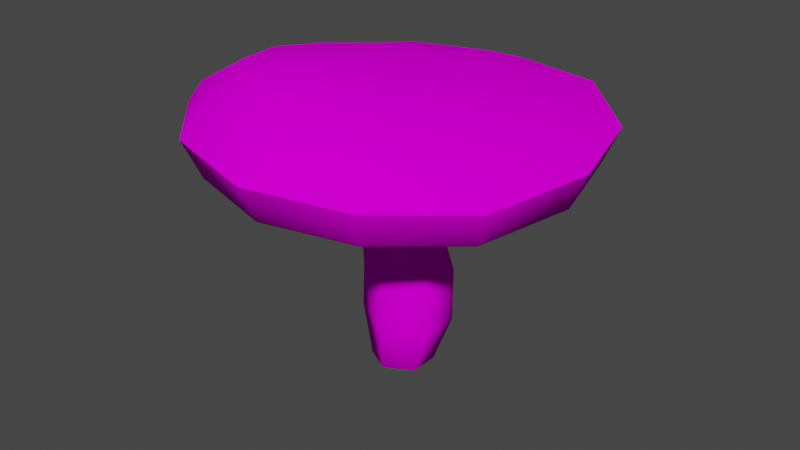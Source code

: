 # Source: prop-mushroom.blend  (saved by Blender 3.6.11; exported with 4.5.12 LTS)
import bpy
from mathutils import Matrix  # noqa: F401  (used for matrix-valued properties, if any)

bpy.ops.wm.read_factory_settings(use_empty=True)
scene = bpy.context.scene
scene.name = 'Scene'

# ---- collections
col_collection = bpy.data.collections.new('Collection'); scene.collection.children.link(col_collection)

# ---- images (referenced by path relative to the original .blend; pixels are not part of the script)
import os
ASSET_DIR = os.environ.get("B2B_ASSET_DIR", "")  # directory of the original .blend (textures are referenced by path, not embedded)
HERE = os.path.dirname(os.path.abspath(__file__))  # packed textures are extracted next to this script under _unpacked/

def load_image(name, relpath, width, height, colorspace="sRGB"):
    """Load a texture the original file referenced (path relative to the .blend, or extracted next to this script)."""
    p = next((c for c in (os.path.join(HERE, relpath), os.path.join(ASSET_DIR, relpath)) if relpath and os.path.exists(c)), "")
    if p:
        img = bpy.data.images.load(p, check_existing=True)
        img.name = name
    else:  # same state as the original file: an image datablock whose file is absent (Cycles renders it pink)
        img = bpy.data.images.new(name, width, height)
        img.source = "FILE"
        img.filepath = "//" + (relpath or name)
    img.colorspace_settings.name = colorspace
    return img
img_prop_mushroom_diffuse = load_image('prop-mushroom-diffuse', 'prop-mushroom-diffuse.png', 1024, 1024, 'sRGB')

# ---- materials (node trees are filled in below, after node groups)
mat_mushroom = bpy.data.materials.new('mushroom')
mat_mushroom.alpha_threshold = 0.0
mat_mushroom.roughness = 0.5
mat_mushroom.line_color = (0.0, 0.0, 0.0, 1.0)

# ---- material node trees
mat_mushroom.use_nodes = True; mat_mushroom.node_tree.nodes.clear()
_N = mat_mushroom.node_tree.nodes; _L = mat_mushroom.node_tree.links
n0 = _N.new('ShaderNodeOutputMaterial'); n0.name = 'Material Output'; n0.location = (300, 300)
n1 = _N.new('ShaderNodeBsdfPrincipled'); n1.name = 'Principled BSDF'; n1.location = (10, 300)
n1.distribution = 'GGX'
n1.subsurface_method = 'RANDOM_WALK_SKIN'
n1.inputs[2].default_value = 1.0
n1.inputs[3].default_value = 1.45
n1.inputs[13].default_value = 0.0
n1.inputs[27].default_value = (0.0, 0.0, 0.0, 1.0)
n1.inputs[28].default_value = 1.0
n2 = _N.new('ShaderNodeTexImage'); n2.name = 'Image Texture'; n2.location = (-280, 280)
n2.image = img_prop_mushroom_diffuse
_L.new(n1.outputs[0], n0.inputs[0])
_L.new(n2.outputs[0], n1.inputs[0])
n0.is_active_output = True

# ---- world
world_world = bpy.data.worlds.new('World'); scene.world = world_world
world_world.use_nodes = True; world_world.node_tree.nodes.clear()
_N = world_world.node_tree.nodes; _L = world_world.node_tree.links
n0 = _N.new('ShaderNodeOutputWorld'); n0.name = 'World Output'; n0.location = (300, 300)
n1 = _N.new('ShaderNodeBackground'); n1.name = 'Background'; n1.location = (10, 300)
n1.inputs[0].default_value = (0.05088, 0.05088, 0.05088, 1.0)
_L.new(n1.outputs[0], n0.inputs[0])
n0.is_active_output = True
world_world.color = (0.05088, 0.05088, 0.05088)
world_world.use_sun_shadow = False
world_world.sun_shadow_jitter_overblur = 0.0

# ---- meshes
me_prop_mushroom = bpy.data.meshes.new('prop-mushroom')
me_prop_mushroom.from_pydata([(-4.892e-05, 0.09844, 0.03228), (-0.04998, 0.08518, 0.03117), (-0.08645, 0.04884, 0.02838), (-0.09998, -0.001414, 0.03003), (-0.08713, -0.05239, 0.03179), (-0.05054, -0.08904, 0.0329), (-0.0003362, -0.1021, 0.03052), (0.04985, -0.0883, 0.02877), (0.08569, -0.053, 0.02642), (0.09985, -0.001708, 0.02992), (0.08655, 0.04844, 0.03161), (0.04969, 0.08456, 0.03466), (-0.02232, -0.0255, 0.0582), (0.0356, -0.07952, 0.03909), (0.06539, -0.05006, 0.03675), (-0.07839, -0.05084, 0.04313), (-0.04812, -0.08116, 0.04401), (0.03556, 0.06369, 0.04244), (-0.005622, 0.07513, 0.04102), (-0.04691, 0.0642, 0.03993), (-0.07712, 0.03406, 0.03817), (0.07691, -0.007951, 0.03894), (-0.006526, -0.09193, 0.04222), (-0.08859, -0.007986, 0.04045), (0.06603, 0.03375, 0.04067), (0.00928, -0.05962, 0.05379), (-0.05711, -0.04327, 0.05638), (0.01064, 0.02559, 0.04877), (-0.03741, 0.02566, 0.05058), (0.02787, -0.04041, 0.05096), (-0.03953, -0.06084, 0.05661), (-0.01337, 0.03205, 0.04965), (-0.0554, 0.007541, 0.05154), (0.03469, -0.01586, 0.05011), (-0.01543, -0.06719, 0.05609), (-0.0629, -0.01818, 0.05449), (0.02826, 0.008093, 0.04928), (-0.004097, 0.01185, -0.001597), (-0.01845, 0.0034, -0.001857), (-0.01854, -0.01314, -0.00297), (-0.004201, -0.02115, -0.003886), (0.01019, -0.01292, -0.003387), (0.01022, 0.003557, -0.002229), (-0.03362, 0.05716, 0.002309), (-0.04592, 0.07839, 0.01281), (-0.07945, 0.04496, 0.01054), (-0.05821, 0.03262, 0.001219), (0.05804, -0.03503, 0.0001326), (0.07884, -0.04838, 0.008813), (0.09176, -0.001422, 0.01167), (0.06724, -0.001091, 0.001481), (-0.03372, -0.05947, 0.001828), (-0.04624, -0.08133, 0.01346), (-0.0001782, -0.09341, 0.0117), (-4.568e-05, -0.0684, 0.001044), (-0.09186, -0.001178, 0.01175), (-0.06725, -0.001073, 0.001528), (0.07953, 0.04464, 0.01313), (0.05824, 0.03255, 0.002155), (0.04582, -0.08099, 0.01061), (0.03361, -0.05933, 0.0007593), (-0.07986, -0.04767, 0.01268), (-0.05833, -0.03484, 0.001653), (0.0457, 0.07789, 0.0156), (0.03355, 0.05703, 0.003277), (-4.885e-06, 0.06615, 0.0026), (-4.044e-05, 0.09058, 0.01374), (0.0001903, 0.01597, -0.1011), (-0.0135, 0.007998, -0.101), (-0.01351, -0.007832, -0.1007), (0.0001767, -0.0157, -0.1006), (0.01387, -0.007757, -0.1008), (0.01388, 0.00809, -0.101), (-0.01911, 0.01486, -0.07473), (0.02034, -0.007485, -0.07628), (0.02029, 0.01476, -0.07802), (0.0007314, -0.01871, -0.07453), (-0.01909, -0.007882, -0.07364), (0.0006778, 0.02632, -0.07708), (0.01497, -0.008685, -0.02547), (-0.001452, -0.01801, -0.02695), (-0.01808, 0.009959, -0.02406), (-0.01811, -0.009078, -0.02589), (0.01499, 0.01017, -0.02371), (-0.001406, 0.01973, -0.02365), (0.0001547, -2.029e-05, -0.1096), (-0.0188, -0.007224, -0.0515), (0.0007792, 0.02664, -0.0504), (-0.01882, 0.01518, -0.05012), (0.02008, -0.006634, -0.05165), (0.000847, -0.01766, -0.05262), (0.02003, 0.0154, -0.05059)], [], [(29, 12, 25), (30, 12, 26), (31, 12, 27), (32, 12, 28), (33, 12, 29), (34, 12, 30), (35, 12, 32), (36, 12, 33), (25, 12, 34), (26, 12, 35), (27, 12, 36), (28, 12, 31), (1, 19, 18, 0), (11, 17, 24, 10), (4, 15, 23, 3), (7, 13, 22, 6), (10, 24, 21, 9), (3, 23, 20, 2), (6, 22, 16, 5), (9, 21, 14, 8), (2, 20, 19, 1), (0, 18, 17, 11), (5, 16, 15, 4), (8, 14, 13, 7), (19, 28, 31, 18), (17, 27, 36, 24), (15, 26, 35, 23), (13, 25, 34, 22), (24, 36, 33, 21), (23, 35, 32, 20), (22, 34, 30, 16), (21, 33, 29, 14), (20, 32, 28, 19), (18, 31, 27, 17), (16, 30, 26, 15), (14, 29, 25, 13), (1, 0, 66, 44), (8, 7, 59, 48), (5, 4, 61, 52), (47, 60, 40, 41), (51, 62, 39), (4, 3, 55, 61), (11, 10, 57, 63), (0, 11, 63, 66), (2, 1, 44, 45), (9, 8, 48, 49), (6, 5, 52, 53), (65, 64, 42, 37), (7, 6, 53, 59), (10, 9, 49, 57), (3, 2, 45, 55), (64, 58, 42), (62, 56, 38, 39), (60, 54, 40), (58, 50, 41, 42), (56, 46, 38), (54, 51, 39, 40), (50, 47, 41), (46, 43, 37, 38), (64, 65, 66, 63), (62, 51, 52, 61), (60, 47, 48, 59), (65, 43, 44, 66), (58, 64, 63, 57), (56, 62, 61, 55), (54, 60, 59, 53), (50, 58, 57, 49), (46, 56, 55, 45), (51, 54, 53, 52), (47, 50, 49, 48), (43, 46, 45, 44), (43, 65, 37), (73, 78, 67, 68), (76, 77, 69, 70), (75, 74, 71, 72), (77, 73, 68, 69), (74, 76, 70, 71), (78, 75, 72, 67), (87, 91, 75, 78), (89, 90, 76, 74), (86, 88, 73, 77), (91, 89, 74, 75), (90, 86, 77, 76), (88, 87, 78, 73), (38, 37, 84, 81), (40, 39, 82, 80), (42, 41, 79, 83), (39, 38, 81, 82), (41, 40, 80, 79), (37, 42, 83, 84), (71, 70, 85), (67, 72, 85), (68, 67, 85), (70, 69, 85), (72, 71, 85), (69, 68, 85), (81, 84, 87, 88), (80, 82, 86, 90), (83, 79, 89, 91), (82, 81, 88, 86), (79, 80, 90, 89), (84, 83, 91, 87)])
me_prop_mushroom.polygons.foreach_set('use_smooth', [True] * 102)
_k = set([(0, 1), (0, 11), (1, 2), (2, 3), (3, 4), (4, 5), (5, 6), (6, 7), (7, 8), (8, 9), (9, 10), (10, 11), (37, 38), (37, 42), (38, 39), (39, 40), (40, 41), (41, 42)])
me_prop_mushroom.attributes.new('sharp_edge', 'BOOLEAN', 'EDGE').data.foreach_set('value', [ (min(e.vertices), max(e.vertices)) in _k for e in me_prop_mushroom.edges])
_uv = me_prop_mushroom.uv_layers.new(name='UVMap')
_uv.uv.foreach_set('vector', [0.765, 0.1599, 0.6537, 0.233, 0.7041, 0.129, 0.591, 0.1626, 0.6537, 0.233, 0.5615, 0.2127, 0.714, 0.3708, 0.6537, 0.233, 0.7713, 0.3383, 0.5927, 0.3344, 0.6537, 0.233, 0.6486, 0.3695, 0.8012, 0.2155, 0.6537, 0.233, 0.765, 0.1599, 0.6407, 0.1313, 0.6537, 0.233, 0.591, 0.1626, 0.5609, 0.2747, 0.6537, 0.233, 0.5927, 0.3344, 0.8033, 0.2808, 0.6537, 0.233, 0.8012, 0.2155, 0.7041, 0.129, 0.6537, 0.233, 0.6407, 0.1313, 0.5615, 0.2127, 0.6537, 0.233, 0.5609, 0.2747, 0.7713, 0.3383, 0.6537, 0.233, 0.8033, 0.2808, 0.6486, 0.3695, 0.6537, 0.233, 0.714, 0.3708, 0.6521, 0.5416, 0.648, 0.4784, 0.7637, 0.4789, 0.7959, 0.5416, 0.9184, 0.4666, 0.8631, 0.4196, 0.9214, 0.3195, 0.991, 0.3433, 0.4605, 0.2046, 0.4983, 0.2064, 0.4956, 0.3179, 0.4596, 0.3451, 0.7877, 0.008475, 0.7556, 0.05156, 0.6416, 0.05811, 0.6454, 0.01392, 0.991, 0.3433, 0.9214, 0.3195, 0.9187, 0.2025, 0.9888, 0.1993, 0.4596, 0.3451, 0.4956, 0.3179, 0.5488, 0.4202, 0.5276, 0.4709, 0.6454, 0.01392, 0.6416, 0.05811, 0.5519, 0.116, 0.5286, 0.08724, 0.9888, 0.1993, 0.9187, 0.2025, 0.8569, 0.1012, 0.913, 0.07151, 0.5276, 0.4709, 0.5488, 0.4202, 0.648, 0.4784, 0.6521, 0.5416, 0.7959, 0.5416, 0.7637, 0.4789, 0.8631, 0.4196, 0.9184, 0.4666, 0.5286, 0.08724, 0.5519, 0.116, 0.4983, 0.2064, 0.4605, 0.2046, 0.913, 0.07151, 0.8569, 0.1012, 0.7556, 0.05156, 0.7877, 0.008475, 0.648, 0.4784, 0.6486, 0.3695, 0.714, 0.3708, 0.7637, 0.4789, 0.8631, 0.4196, 0.7713, 0.3383, 0.8033, 0.2808, 0.9214, 0.3195, 0.4983, 0.2064, 0.5615, 0.2127, 0.5609, 0.2747, 0.4956, 0.3179, 0.7556, 0.05156, 0.7041, 0.129, 0.6407, 0.1313, 0.6416, 0.05811, 0.9214, 0.3195, 0.8033, 0.2808, 0.8012, 0.2155, 0.9187, 0.2025, 0.4956, 0.3179, 0.5609, 0.2747, 0.5927, 0.3344, 0.5488, 0.4202, 0.6416, 0.05811, 0.6407, 0.1313, 0.591, 0.1626, 0.5519, 0.116, 0.9187, 0.2025, 0.8012, 0.2155, 0.765, 0.1599, 0.8569, 0.1012, 0.5488, 0.4202, 0.5927, 0.3344, 0.6486, 0.3695, 0.648, 0.4784, 0.7637, 0.4789, 0.714, 0.3708, 0.7713, 0.3383, 0.8631, 0.4196, 0.5519, 0.116, 0.591, 0.1626, 0.5615, 0.2127, 0.4983, 0.2064, 0.8569, 0.1012, 0.765, 0.1599, 0.7041, 0.129, 0.7556, 0.05156, 0.5046, 0.9119, 0.3717, 0.9869, 0.3589, 0.9312, 0.465, 0.8692, 0.01275, 0.6239, 0.08626, 0.49, 0.1259, 0.533, 0.06944, 0.6394, 0.3724, 0.4077, 0.5038, 0.4838, 0.4639, 0.5287, 0.3573, 0.465, 0.1329, 0.6592, 0.1746, 0.5829, 0.2924, 0.6499, 0.2631, 0.6796, 0.3389, 0.5358, 0.4154, 0.5802, 0.3327, 0.6597, 0.5038, 0.4838, 0.5808, 0.6196, 0.5254, 0.6374, 0.4639, 0.5287, 0.2215, 0.9902, 0.09201, 0.9143, 0.1302, 0.8719, 0.2357, 0.9352, 0.3717, 0.9869, 0.2215, 0.9902, 0.2357, 0.9352, 0.3589, 0.9312, 0.5796, 0.776, 0.5046, 0.9119, 0.465, 0.8692, 0.5225, 0.7609, 0.01275, 0.7837, 0.01275, 0.6239, 0.06944, 0.6394, 0.06788, 0.7655, 0.2201, 0.4114, 0.3724, 0.4077, 0.3573, 0.465, 0.233, 0.4694, 0.3415, 0.8646, 0.2536, 0.8662, 0.2742, 0.7197, 0.3146, 0.7302, 0.08626, 0.49, 0.2201, 0.4114, 0.233, 0.4694, 0.1259, 0.533, 0.09201, 0.9143, 0.01275, 0.7837, 0.06788, 0.7655, 0.1302, 0.8719, 0.5808, 0.6196, 0.5796, 0.776, 0.5225, 0.7609, 0.5254, 0.6374, 0.2536, 0.8662, 0.1775, 0.8224, 0.2742, 0.7197, 0.4154, 0.5802, 0.4592, 0.6566, 0.3437, 0.7, 0.3327, 0.6597, 0.1746, 0.5829, 0.2503, 0.5376, 0.2924, 0.6499, 0.1775, 0.8224, 0.1335, 0.7473, 0.2631, 0.6796, 0.2742, 0.7197, 0.4592, 0.6566, 0.4586, 0.7439, 0.3437, 0.7, 0.2503, 0.5376, 0.3389, 0.5358, 0.3327, 0.6597, 0.2924, 0.6499, 0.1335, 0.7473, 0.1329, 0.6592, 0.2631, 0.6796, 0.4586, 0.7439, 0.4167, 0.8201, 0.3146, 0.7302, 0.3437, 0.7, 0.2536, 0.8662, 0.3415, 0.8646, 0.3589, 0.9312, 0.2357, 0.9352, 0.4154, 0.5802, 0.3389, 0.5358, 0.3573, 0.465, 0.4639, 0.5287, 0.1746, 0.5829, 0.1329, 0.6592, 0.06944, 0.6394, 0.1259, 0.533, 0.3415, 0.8646, 0.4167, 0.8201, 0.465, 0.8692, 0.3589, 0.9312, 0.1775, 0.8224, 0.2536, 0.8662, 0.2357, 0.9352, 0.1302, 0.8719, 0.4592, 0.6566, 0.4154, 0.5802, 0.4639, 0.5287, 0.5254, 0.6374, 0.2503, 0.5376, 0.1746, 0.5829, 0.1259, 0.533, 0.233, 0.4694, 0.1335, 0.7473, 0.1775, 0.8224, 0.1302, 0.8719, 0.06788, 0.7655, 0.4586, 0.7439, 0.4592, 0.6566, 0.5254, 0.6374, 0.5225, 0.7609, 0.3389, 0.5358, 0.2503, 0.5376, 0.233, 0.4694, 0.3573, 0.465, 0.1329, 0.6592, 0.1335, 0.7473, 0.06788, 0.7655, 0.06944, 0.6394, 0.4167, 0.8201, 0.4586, 0.7439, 0.5225, 0.7609, 0.465, 0.8692, 0.4167, 0.8201, 0.3415, 0.8646, 0.3146, 0.7302, 0.8486, 0.7502, 0.7857, 0.7323, 0.8227, 0.6597, 0.8698, 0.6741, 0.9736, 0.7565, 0.9088, 0.7576, 0.9178, 0.6791, 0.9652, 0.678, 0.7215, 0.7406, 0.6655, 0.7489, 0.655, 0.6793, 0.7027, 0.6736, 0.9088, 0.7576, 0.8486, 0.7502, 0.8698, 0.6741, 0.9178, 0.6791, 0.6655, 0.7489, 0.603, 0.7559, 0.6082, 0.6784, 0.655, 0.6793, 0.7857, 0.7323, 0.7215, 0.7406, 0.7027, 0.6736, 0.7498, 0.658, 0.7842, 0.8057, 0.7305, 0.8064, 0.7215, 0.7406, 0.7857, 0.7323, 0.6746, 0.8126, 0.6112, 0.8221, 0.603, 0.7559, 0.6655, 0.7489, 0.9018, 0.8192, 0.8407, 0.8137, 0.8486, 0.7502, 0.9088, 0.7576, 0.7305, 0.8064, 0.6746, 0.8126, 0.6655, 0.7489, 0.7215, 0.7406, 0.9677, 0.8238, 0.9018, 0.8192, 0.9088, 0.7576, 0.9736, 0.7565, 0.8407, 0.8137, 0.7842, 0.8057, 0.7857, 0.7323, 0.8486, 0.7502, 0.8363, 0.9529, 0.7866, 0.9439, 0.7853, 0.8766, 0.8377, 0.8853, 0.9342, 0.9699, 0.885, 0.9637, 0.8926, 0.8938, 0.9496, 0.9007, 0.7361, 0.9448, 0.6865, 0.9549, 0.6815, 0.8864, 0.734, 0.8782, 0.885, 0.9637, 0.8363, 0.9529, 0.8377, 0.8853, 0.8926, 0.8938, 0.6865, 0.9549, 0.6382, 0.9699, 0.6266, 0.8993, 0.6815, 0.8864, 0.7866, 0.9439, 0.7361, 0.9448, 0.734, 0.8782, 0.7853, 0.8766, 0.655, 0.6793, 0.6082, 0.6784, 0.6326, 0.6309, 0.7498, 0.658, 0.7027, 0.6736, 0.7101, 0.6173, 0.8698, 0.6741, 0.8227, 0.6597, 0.8612, 0.6187, 0.9652, 0.678, 0.9178, 0.6791, 0.9403, 0.6298, 0.7027, 0.6736, 0.655, 0.6793, 0.6728, 0.6276, 0.9178, 0.6791, 0.8698, 0.6741, 0.8989, 0.6276, 0.8377, 0.8853, 0.7853, 0.8766, 0.7842, 0.8057, 0.8407, 0.8137, 0.9496, 0.9007, 0.8926, 0.8938, 0.9018, 0.8192, 0.9677, 0.8238, 0.734, 0.8782, 0.6815, 0.8864, 0.6746, 0.8126, 0.7305, 0.8064, 0.8926, 0.8938, 0.8377, 0.8853, 0.8407, 0.8137, 0.9018, 0.8192, 0.6815, 0.8864, 0.6266, 0.8993, 0.6112, 0.8221, 0.6746, 0.8126, 0.7853, 0.8766, 0.734, 0.8782, 0.7305, 0.8064, 0.7842, 0.8057])
me_prop_mushroom.materials.append(mat_mushroom)
me_prop_mushroom.update()

# ---- objects
ob_prop_mushroom = bpy.data.objects.new('prop-mushroom', me_prop_mushroom)

# ---- transforms, parenting, visibility, modifiers, constraints
ob_prop_mushroom.location = (0.0, 0.0, 0.1)
_m = ob_prop_mushroom.modifiers.new('EdgeSplit', 'EDGE_SPLIT')
_m.use_edge_angle = False

# ---- collection membership
col_collection.objects.link(ob_prop_mushroom)

# ---- scene / render settings (as saved in the file)
scene.frame_start = 1; scene.frame_end = 250; scene.frame_set(1)
scene.render.engine = 'CYCLES'
scene.render.fps = 30
scene.cycles.sampling_pattern = 'TABULATED_SOBOL'
scene.cycles.bake_type = 'DIFFUSE'
scene.view_settings.view_transform = 'Filmic'
bpy.context.view_layer.update()

# ---- added for rendering (the .blend has no active camera and no usable light): camera, sun
cam_auto = bpy.data.cameras.new('AutoCamera')
cam_auto.lens = 50.0
cam_auto.sensor_width = 36.0
cam_auto.clip_end = 1000.0
ob_auto_camera = bpy.data.objects.new('AutoCamera', cam_auto)
scene.collection.objects.link(ob_auto_camera)
ob_auto_camera.location = (0.304379, -0.367136, 0.317873)
ob_auto_camera.rotation_euler = (1.09748, -7.21219e-08, 0.694738)
scene.camera = ob_auto_camera
light_auto_sun = bpy.data.lights.new('AutoSun', 'SUN')
light_auto_sun.energy = 3.0
light_auto_sun.angle = 0.0523599
ob_auto_sun = bpy.data.objects.new('AutoSun', light_auto_sun)
scene.collection.objects.link(ob_auto_sun)
ob_auto_sun.rotation_euler = (0.872665, 0.174533, 0.523599)
bpy.context.view_layer.update()

